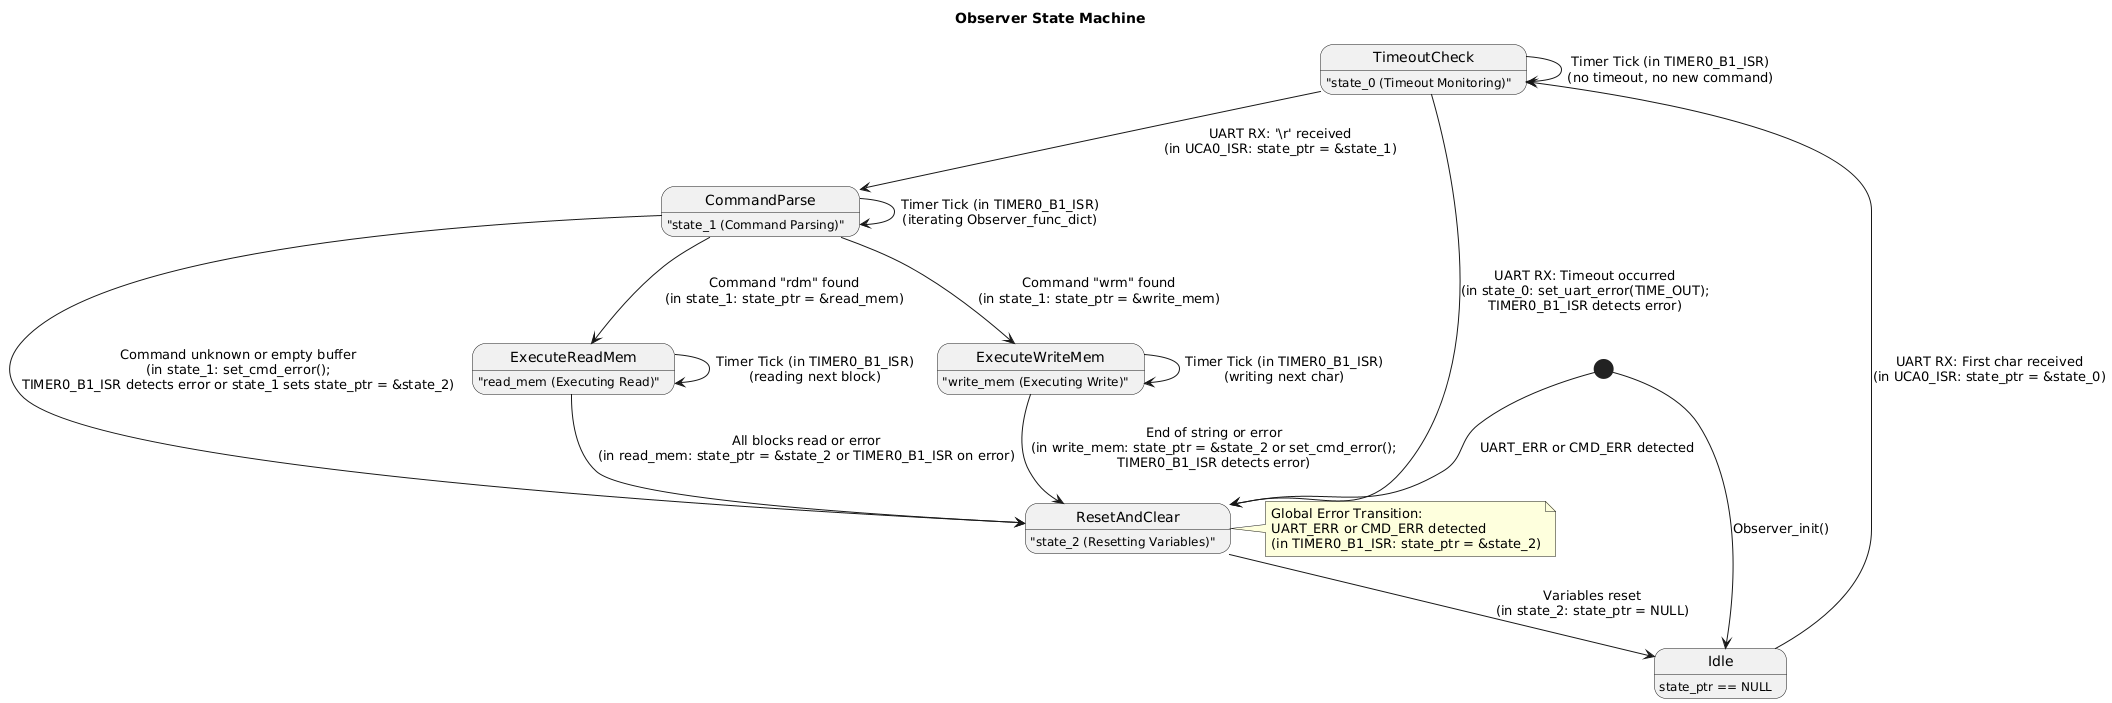

The diagram above was rendered by PlantUML. Its source (embedded in the PNG):
@startuml
title Observer State Machine

state Idle: state_ptr == NULL
state TimeoutCheck: "state_0 (Timeout Monitoring)"
state CommandParse: "state_1 (Command Parsing)"
state ExecuteReadMem: "read_mem (Executing Read)"
state ExecuteWriteMem: "write_mem (Executing Write)"
state ResetAndClear: "state_2 (Resetting Variables)"

[*] --> Idle : Observer_init()

Idle --> TimeoutCheck : UART RX: First char received\n(in UCA0_ISR: state_ptr = &state_0)
TimeoutCheck --> ResetAndClear : UART RX: Timeout occurred\n(in state_0: set_uart_error(TIME_OUT);\nTIMER0_B1_ISR detects error)
TimeoutCheck -> TimeoutCheck : Timer Tick (in TIMER0_B1_ISR)\n(no timeout, no new command)

TimeoutCheck --> CommandParse : UART RX: '\\r' received\n(in UCA0_ISR: state_ptr = &state_1)
CommandParse --> CommandParse : Timer Tick (in TIMER0_B1_ISR)\n(iterating Observer_func_dict)
CommandParse --> ExecuteReadMem : Command "rdm" found\n(in state_1: state_ptr = &read_mem)
CommandParse --> ExecuteWriteMem : Command "wrm" found\n(in state_1: state_ptr = &write_mem)
CommandParse --> ResetAndClear : Command unknown or empty buffer\n(in state_1: set_cmd_error();\nTIMER0_B1_ISR detects error or state_1 sets state_ptr = &state_2)

ExecuteReadMem --> ExecuteReadMem : Timer Tick (in TIMER0_B1_ISR)\n(reading next block)
ExecuteReadMem --> ResetAndClear : All blocks read or error\n(in read_mem: state_ptr = &state_2 or TIMER0_B1_ISR on error)

ExecuteWriteMem --> ExecuteWriteMem : Timer Tick (in TIMER0_B1_ISR)\n(writing next char)
ExecuteWriteMem --> ResetAndClear : End of string or error\n(in write_mem: state_ptr = &state_2 or set_cmd_error();\nTIMER0_B1_ISR detects error)

ResetAndClear --> Idle : Variables reset\n(in state_2: state_ptr = NULL)

note right of ResetAndClear
  Global Error Transition:
  UART_ERR or CMD_ERR detected
  (in TIMER0_B1_ISR: state_ptr = &state_2)
end note

[*] --> ResetAndClear : UART_ERR or CMD_ERR detected
@enduml